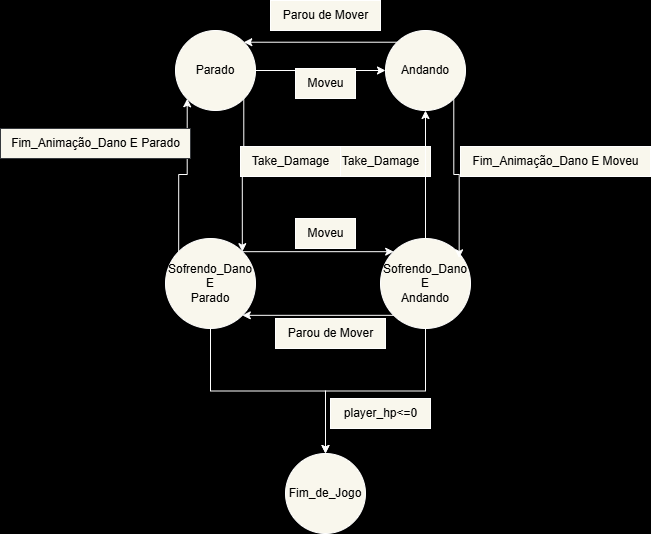

The diagram above was exported from draw.io. Its source (the exported page's mxGraphModel, read from the mxfile embedded in the PNG):
<mxGraphModel dx="1426" dy="777" grid="1" gridSize="10" guides="1" tooltips="1" connect="1" arrows="1" fold="1" page="1" pageScale="1" pageWidth="827" pageHeight="1169" background="#000000" math="0" shadow="0">
  <root>
    <mxCell id="0" />
    <mxCell id="1" parent="0" />
    <mxCell id="oB1vOnuw_jZMsu4zDMeh-15" edge="1" parent="1" source="oB1vOnuw_jZMsu4zDMeh-1" style="edgeStyle=orthogonalEdgeStyle;rounded=0;orthogonalLoop=1;jettySize=auto;html=1;exitX=1;exitY=0.5;exitDx=0;exitDy=0;labelBackgroundColor=none;fontColor=#F9F9F9;fillColor=#f9f7ed;strokeColor=#FFFFFF;" target="oB1vOnuw_jZMsu4zDMeh-3">
      <mxGeometry relative="1" as="geometry" />
    </mxCell>
    <mxCell id="d1fb0KnqqyfIxYx_UAjS-11" edge="1" parent="1" source="oB1vOnuw_jZMsu4zDMeh-1" style="edgeStyle=orthogonalEdgeStyle;rounded=0;orthogonalLoop=1;jettySize=auto;html=1;exitX=1;exitY=1;exitDx=0;exitDy=0;entryX=1;entryY=0;entryDx=0;entryDy=0;labelBackgroundColor=none;fontColor=#F9F9F9;fillColor=#f9f7ed;strokeColor=#FFFFFF;" target="oB1vOnuw_jZMsu4zDMeh-4">
      <mxGeometry relative="1" as="geometry" />
    </mxCell>
    <mxCell id="oB1vOnuw_jZMsu4zDMeh-1" parent="1" style="ellipse;whiteSpace=wrap;html=1;aspect=fixed;labelBackgroundColor=none;fillColor=#f9f7ed;strokeColor=#FFFFFF;" value="Parado" vertex="1">
      <mxGeometry height="80" width="80" x="255" y="162" as="geometry" />
    </mxCell>
    <mxCell id="oB1vOnuw_jZMsu4zDMeh-14" edge="1" parent="1" source="oB1vOnuw_jZMsu4zDMeh-3" style="edgeStyle=orthogonalEdgeStyle;rounded=0;orthogonalLoop=1;jettySize=auto;html=1;exitX=0;exitY=0;exitDx=0;exitDy=0;entryX=1;entryY=0;entryDx=0;entryDy=0;labelBackgroundColor=none;fontColor=#F9F9F9;fillColor=#f9f7ed;strokeColor=#FFFFFF;" target="oB1vOnuw_jZMsu4zDMeh-1">
      <mxGeometry relative="1" as="geometry" />
    </mxCell>
    <mxCell id="oB1vOnuw_jZMsu4zDMeh-3" parent="1" style="ellipse;whiteSpace=wrap;html=1;aspect=fixed;labelBackgroundColor=none;fillColor=#f9f7ed;strokeColor=#FFFFFF;" value="Andando" vertex="1">
      <mxGeometry height="80" width="80" x="465" y="162" as="geometry" />
    </mxCell>
    <mxCell id="d1fb0KnqqyfIxYx_UAjS-6" edge="1" parent="1" source="oB1vOnuw_jZMsu4zDMeh-4" style="edgeStyle=orthogonalEdgeStyle;rounded=0;orthogonalLoop=1;jettySize=auto;html=1;exitX=1;exitY=0;exitDx=0;exitDy=0;entryX=0;entryY=0;entryDx=0;entryDy=0;labelBackgroundColor=none;fontColor=#F9F9F9;fillColor=#f9f7ed;strokeColor=#FFFFFF;" target="d1fb0KnqqyfIxYx_UAjS-1">
      <mxGeometry relative="1" as="geometry" />
    </mxCell>
    <mxCell id="d1fb0KnqqyfIxYx_UAjS-8" edge="1" parent="1" source="oB1vOnuw_jZMsu4zDMeh-4" style="edgeStyle=orthogonalEdgeStyle;rounded=0;orthogonalLoop=1;jettySize=auto;html=1;exitX=0;exitY=0;exitDx=0;exitDy=0;entryX=0;entryY=1;entryDx=0;entryDy=0;labelBackgroundColor=none;fontColor=#F9F9F9;fillColor=#f9f7ed;strokeColor=#FFFFFF;" target="oB1vOnuw_jZMsu4zDMeh-1">
      <mxGeometry relative="1" as="geometry" />
    </mxCell>
    <mxCell id="d1fb0KnqqyfIxYx_UAjS-14" edge="1" parent="1" source="oB1vOnuw_jZMsu4zDMeh-4" style="edgeStyle=orthogonalEdgeStyle;rounded=0;orthogonalLoop=1;jettySize=auto;html=1;exitX=0.5;exitY=1;exitDx=0;exitDy=0;labelBackgroundColor=none;fontColor=#F9F9F9;fillColor=#f9f7ed;strokeColor=#FFFFFF;" target="oB1vOnuw_jZMsu4zDMeh-5">
      <mxGeometry relative="1" as="geometry" />
    </mxCell>
    <mxCell id="oB1vOnuw_jZMsu4zDMeh-4" parent="1" style="ellipse;whiteSpace=wrap;html=1;aspect=fixed;labelBackgroundColor=none;fillColor=#f9f7ed;strokeColor=#FFFFFF;" value="Sofrendo_Dano E&lt;br&gt;Parado" vertex="1">
      <mxGeometry height="90" width="90" x="245" y="370" as="geometry" />
    </mxCell>
    <mxCell id="oB1vOnuw_jZMsu4zDMeh-5" parent="1" style="ellipse;whiteSpace=wrap;html=1;aspect=fixed;direction=south;labelBackgroundColor=none;fillColor=#f9f7ed;strokeColor=#FFFFFF;" value="Fim_de_Jogo" vertex="1">
      <mxGeometry height="80" width="80" x="365" y="585" as="geometry" />
    </mxCell>
    <mxCell id="oB1vOnuw_jZMsu4zDMeh-11" parent="1" style="text;html=1;align=center;verticalAlign=middle;resizable=0;points=[];autosize=1;labelBackgroundColor=none;fillColor=#f9f7ed;strokeColor=#FFFFFF;" value="Moveu" vertex="1">
      <mxGeometry height="30" width="60" x="375" y="350" as="geometry" />
    </mxCell>
    <mxCell id="oB1vOnuw_jZMsu4zDMeh-13" parent="1" style="text;html=1;align=center;verticalAlign=middle;resizable=0;points=[];autosize=1;labelBackgroundColor=none;fillColor=#f9f7ed;strokeColor=#FFFFFF;" value="Parou de Mover" vertex="1">
      <mxGeometry height="30" width="110" x="355" y="450" as="geometry" />
    </mxCell>
    <mxCell id="oB1vOnuw_jZMsu4zDMeh-16" parent="1" style="text;html=1;align=center;verticalAlign=middle;resizable=0;points=[];autosize=1;labelBackgroundColor=none;fillColor=#f9f7ed;strokeColor=#FFFFFF;" value="player_hp&amp;lt;=0" vertex="1">
      <mxGeometry height="30" width="100" x="410" y="530" as="geometry" />
    </mxCell>
    <mxCell id="oB1vOnuw_jZMsu4zDMeh-21" parent="1" style="text;html=1;align=center;verticalAlign=middle;resizable=0;points=[];autosize=1;labelBackgroundColor=none;fillColor=#f9f7ed;strokeColor=#36393d;" value="Fim_Animação_Dano E Parado" vertex="1">
      <mxGeometry height="30" width="190" x="80" y="260" as="geometry" />
    </mxCell>
    <mxCell id="oB1vOnuw_jZMsu4zDMeh-22" parent="1" style="text;html=1;align=center;verticalAlign=middle;resizable=0;points=[];autosize=1;labelBackgroundColor=none;fillColor=#f9f7ed;strokeColor=#FFFFFF;" value="Fim_Animação_Dano E Moveu" vertex="1">
      <mxGeometry height="30" width="190" x="540" y="278" as="geometry" />
    </mxCell>
    <mxCell id="oB1vOnuw_jZMsu4zDMeh-23" parent="1" style="text;html=1;align=center;verticalAlign=middle;resizable=0;points=[];autosize=1;labelBackgroundColor=none;fillColor=#f9f7ed;strokeColor=#FFFFFF;" value="Take_Damage" vertex="1">
      <mxGeometry height="30" width="100" x="410" y="278" as="geometry" />
    </mxCell>
    <mxCell id="d1fb0KnqqyfIxYx_UAjS-4" edge="1" parent="1" source="d1fb0KnqqyfIxYx_UAjS-1" style="edgeStyle=orthogonalEdgeStyle;rounded=0;orthogonalLoop=1;jettySize=auto;html=1;exitX=0.5;exitY=0;exitDx=0;exitDy=0;entryX=0.5;entryY=1;entryDx=0;entryDy=0;labelBackgroundColor=none;fontColor=#F9F9F9;fillColor=#f9f7ed;strokeColor=#FFFFFF;" target="oB1vOnuw_jZMsu4zDMeh-3">
      <mxGeometry relative="1" as="geometry" />
    </mxCell>
    <mxCell id="d1fb0KnqqyfIxYx_UAjS-7" edge="1" parent="1" source="d1fb0KnqqyfIxYx_UAjS-1" style="edgeStyle=orthogonalEdgeStyle;rounded=0;orthogonalLoop=1;jettySize=auto;html=1;exitX=0;exitY=1;exitDx=0;exitDy=0;entryX=1;entryY=1;entryDx=0;entryDy=0;labelBackgroundColor=none;fontColor=#F9F9F9;fillColor=#f9f7ed;strokeColor=#FFFFFF;" target="oB1vOnuw_jZMsu4zDMeh-4">
      <mxGeometry relative="1" as="geometry" />
    </mxCell>
    <mxCell id="d1fb0KnqqyfIxYx_UAjS-13" edge="1" parent="1" source="d1fb0KnqqyfIxYx_UAjS-1" style="edgeStyle=orthogonalEdgeStyle;rounded=0;orthogonalLoop=1;jettySize=auto;html=1;exitX=0.5;exitY=1;exitDx=0;exitDy=0;entryX=0;entryY=0.5;entryDx=0;entryDy=0;labelBackgroundColor=none;fontColor=#F9F9F9;fillColor=#f9f7ed;strokeColor=#FFFFFF;" target="oB1vOnuw_jZMsu4zDMeh-5">
      <mxGeometry relative="1" as="geometry" />
    </mxCell>
    <mxCell id="d1fb0KnqqyfIxYx_UAjS-1" parent="1" style="ellipse;whiteSpace=wrap;html=1;aspect=fixed;labelBackgroundColor=none;fillColor=#f9f7ed;strokeColor=#FFFFFF;" value="Sofrendo_Dano E&lt;br&gt;Andando" vertex="1">
      <mxGeometry height="90" width="90" x="460" y="370" as="geometry" />
    </mxCell>
    <mxCell id="d1fb0KnqqyfIxYx_UAjS-5" edge="1" parent="1" source="oB1vOnuw_jZMsu4zDMeh-3" style="edgeStyle=orthogonalEdgeStyle;rounded=0;orthogonalLoop=1;jettySize=auto;html=1;exitX=1;exitY=1;exitDx=0;exitDy=0;entryX=0.874;entryY=0.215;entryDx=0;entryDy=0;entryPerimeter=0;labelBackgroundColor=none;fontColor=#F9F9F9;fillColor=#f9f7ed;strokeColor=#FFFFFF;" target="d1fb0KnqqyfIxYx_UAjS-1">
      <mxGeometry relative="1" as="geometry" />
    </mxCell>
    <mxCell id="d1fb0KnqqyfIxYx_UAjS-9" parent="1" style="text;html=1;align=center;verticalAlign=middle;resizable=0;points=[];autosize=1;labelBackgroundColor=none;fillColor=#f9f7ed;strokeColor=#FFFFFF;" value="Moveu" vertex="1">
      <mxGeometry height="30" width="60" x="375" y="200" as="geometry" />
    </mxCell>
    <mxCell id="d1fb0KnqqyfIxYx_UAjS-10" parent="1" style="text;html=1;align=center;verticalAlign=middle;resizable=0;points=[];autosize=1;labelBackgroundColor=none;fillColor=#f9f7ed;strokeColor=#FFFFFF;" value="Parou de Mover" vertex="1">
      <mxGeometry height="30" width="110" x="350" y="132" as="geometry" />
    </mxCell>
    <mxCell id="d1fb0KnqqyfIxYx_UAjS-12" parent="1" style="text;html=1;align=center;verticalAlign=middle;resizable=0;points=[];autosize=1;labelBackgroundColor=none;fillColor=#f9f7ed;strokeColor=#FFFFFF;" value="Take_Damage" vertex="1">
      <mxGeometry height="30" width="100" x="320" y="278" as="geometry" />
    </mxCell>
  </root>
</mxGraphModel>